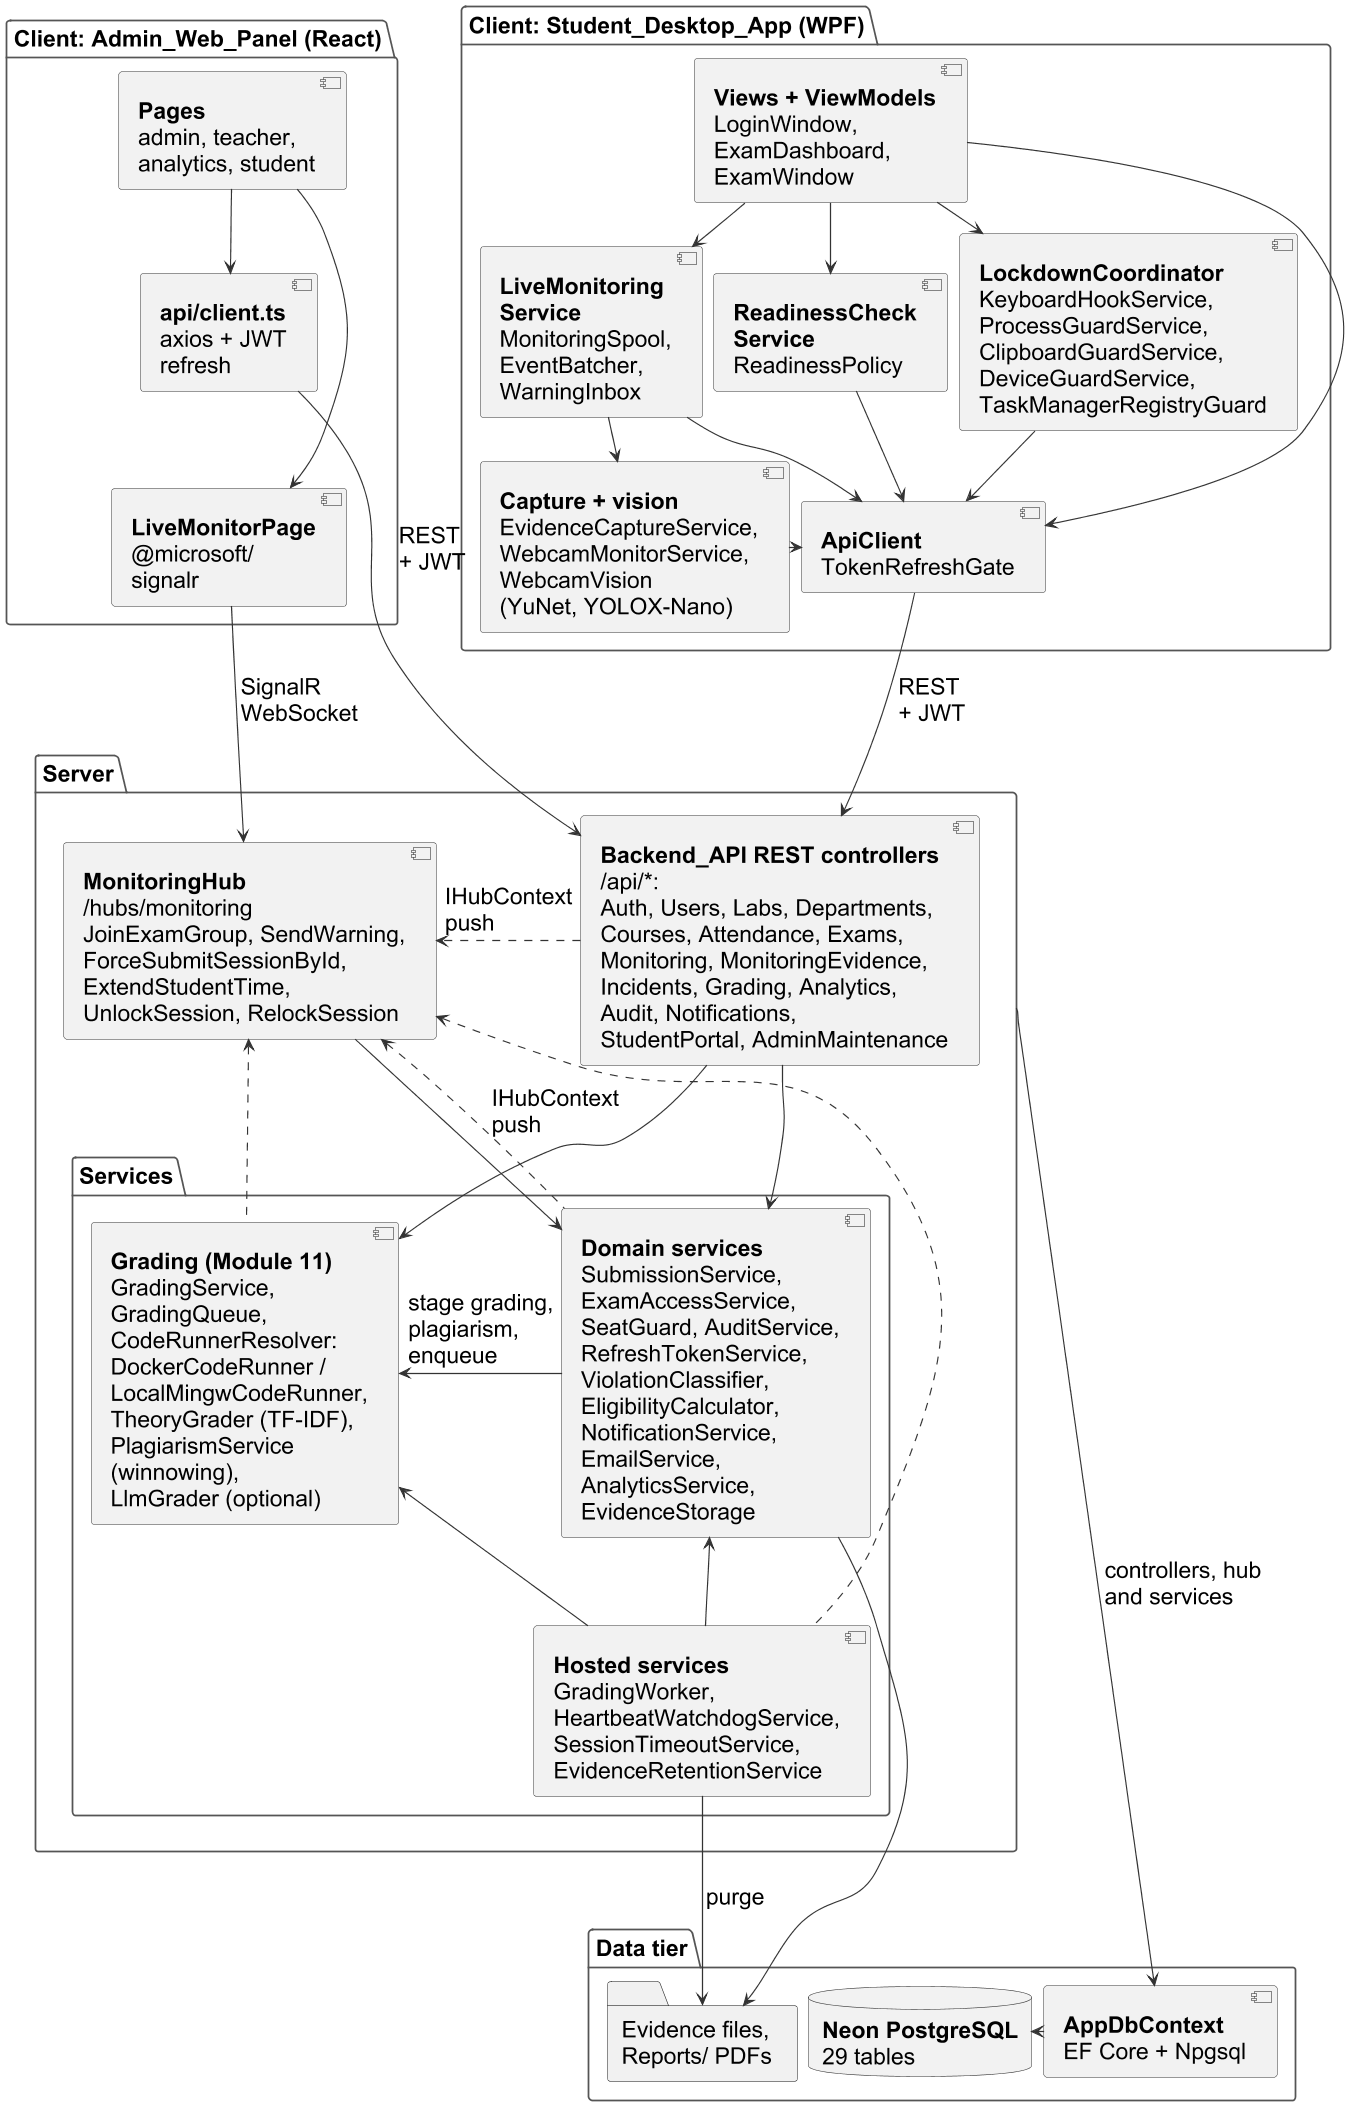

The diagram above was rendered by PlantUML. Its source (embedded in the PNG):
@startuml
!include style.iuml
' dpi only sets resolution; printed text size = fontSize * 72 * W_in / layout width.
skinparam dpi 110
' Component diagram (three tiers). Names are the real classes / folders:
' Student_Desktop_App/Views, ViewModels, Services/*, Core/*; Admin_Web_Panel/src/*;
' Backend_API/Controllers, Hubs/MonitoringHub.cs, Services/*, Data/AppDbContext.cs.
' IHubContext<MonitoringHub> pushes: MonitoringController (ViolationEvent ...), SubmissionService (SessionFinalized),
' SeatGuard (ViolationEvent), HeartbeatWatchdogService (StudentDisconnected), GradingService (GradingCompleted).
' AppDbContext is injected into controllers, MonitoringHub and services alike.
' Sized for includegraphics width 0.97 linewidth (about 7.4 pt printed).
skinparam defaultFontSize 20
skinparam ArrowFontSize 20
skinparam nodesep 10
skinparam ranksep 26
skinparam defaultTextAlignment left
set separator none
skinparam package {
  BorderColor #555555
  BackgroundColor #FFFFFF
  FontSize 20
}

package "Client: Student_Desktop_App (WPF)" {
  component VIEWS [
    <b>Views + ViewModels</b>
    LoginWindow,
    ExamDashboard,
    ExamWindow
  ]
  component READY [
    <b>ReadinessCheck</b>
    <b>Service</b>
    ReadinessPolicy
  ]
  component LOCK [
    <b>LockdownCoordinator</b>
    KeyboardHookService,
    ProcessGuardService,
    ClipboardGuardService,
    DeviceGuardService,
    TaskManagerRegistryGuard
  ]
  component LMS [
    <b>LiveMonitoring</b>
    <b>Service</b>
    MonitoringSpool,
    EventBatcher,
    WarningInbox
  ]
  component CAP [
    <b>Capture + vision</b>
    EvidenceCaptureService,
    WebcamMonitorService,
    WebcamVision
    (YuNet, YOLOX-Nano)
  ]
  component APIC [
    <b>ApiClient</b>
    TokenRefreshGate
  ]
}
package "Client: Admin_Web_Panel (React)" {
  component PAGES [
    <b>Pages</b>
    admin, teacher,
    analytics, student
  ]
  component AXIOS [
    <b>api/client.ts</b>
    axios + JWT
    refresh
  ]
  component SIG [
    <b>LiveMonitorPage</b>
    @microsoft/
    signalr
  ]
}

package "Server" as SRV {
  component CTRL [
    <b>Backend_API REST controllers</b>
    /api/*:
    Auth, Users, Labs, Departments,
    Courses, Attendance, Exams,
    Monitoring, MonitoringEvidence,
    Incidents, Grading, Analytics,
    Audit, Notifications,
    StudentPortal, AdminMaintenance
  ]
  component HUB [
    <b>MonitoringHub</b>
    /hubs/monitoring
    JoinExamGroup, SendWarning,
    ForceSubmitSessionById,
    ExtendStudentTime,
    UnlockSession, RelockSession
  ]
  package "Services" as SVC {
    component DOM [
      <b>Domain services</b>
      SubmissionService,
      ExamAccessService,
      SeatGuard, AuditService,
      RefreshTokenService,
      ViolationClassifier,
      EligibilityCalculator,
      NotificationService,
      EmailService,
      AnalyticsService,
      EvidenceStorage
    ]
    component BG [
      <b>Hosted services</b>
      GradingWorker,
      HeartbeatWatchdogService,
      SessionTimeoutService,
      EvidenceRetentionService
    ]
    component GRD [
      <b>Grading (Module 11)</b>
      GradingService,
      GradingQueue,
      CodeRunnerResolver:
      DockerCodeRunner /
      LocalMingwCodeRunner,
      TheoryGrader (TF-IDF),
      PlagiarismService
      (winnowing),
      LlmGrader (optional)
    ]
  }
}

package "Data tier" {
  component EF [
    <b>AppDbContext</b>
    EF Core + Npgsql
  ]
  database PG [
    <b>Neon PostgreSQL</b>
    29 tables
  ]
  folder EVD [
    Evidence files,
    Reports/ PDFs
  ]
}

VIEWS --> READY
VIEWS --> LOCK
VIEWS --> LMS
VIEWS --> APIC
LMS --> CAP
LOCK --> APIC
LMS --> APIC
READY --> APIC
CAP -right-> APIC
PAGES --> AXIOS
PAGES --> SIG
AXIOS -[hidden]down- SIG
VIEWS -[hidden]right- PAGES
APIC -[hidden]down- CTRL

EVD -[hidden]right- PG

APIC --> CTRL : REST\n+ JWT
AXIOS --> CTRL : REST\n+ JWT
SIG --> HUB : SignalR\nWebSocket
CTRL .right.> HUB : IHubContext\npush
CTRL --> DOM
CTRL --> GRD
HUB --> DOM
DOM -right-> GRD : stage grading,\nplagiarism,\nenqueue
BG -up-> DOM
BG -up-> GRD
BG --> EVD : purge
DOM .up.> HUB : IHubContext\npush
BG .up.> HUB
GRD .up.> HUB
SRV --> EF : controllers, hub\nand services
EF -left-> PG
DOM --> EVD
@enduml